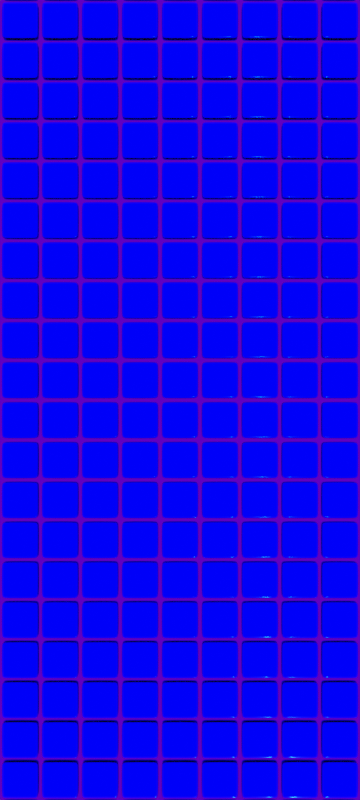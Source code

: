 # Source: Scene_000.blend  (saved by Blender 3.4.6; exported with 4.5.12 LTS)
import bpy
from mathutils import Matrix  # noqa: F401  (used for matrix-valued properties, if any)

bpy.ops.wm.read_factory_settings(use_empty=True)
scene = bpy.context.scene
scene.name = 'Scene'

# ---- collections
col_collection = bpy.data.collections.new('Collection'); scene.collection.children.link(col_collection)

# ---- images (referenced by path relative to the original .blend; pixels are not part of the script)
import os
ASSET_DIR = os.environ.get("B2B_ASSET_DIR", "")  # directory of the original .blend (textures are referenced by path, not embedded)
HERE = os.path.dirname(os.path.abspath(__file__))  # packed textures are extracted next to this script under _unpacked/

def load_image(name, relpath, width, height, colorspace="sRGB"):
    """Load a texture the original file referenced (path relative to the .blend, or extracted next to this script)."""
    p = next((c for c in (os.path.join(HERE, relpath), os.path.join(ASSET_DIR, relpath)) if relpath and os.path.exists(c)), "")
    if p:
        img = bpy.data.images.load(p, check_existing=True)
        img.name = name
    else:  # same state as the original file: an image datablock whose file is absent (Cycles renders it pink)
        img = bpy.data.images.new(name, width, height)
        img.source = "FILE"
        img.filepath = "//" + (relpath or name)
    img.colorspace_settings.name = colorspace
    return img
img_autoshop_01_4k_hdr = load_image('autoshop_01_4k.hdr', 'autoshop_01_4k.hdr', 1024, 1024, 'Linear Rec.709')

# ---- materials (node trees are filled in below, after node groups)
mat_material = bpy.data.materials.new('Material')
mat_material.alpha_threshold = 0.0
mat_material.line_color = (0.0, 0.0, 0.0, 1.0)
mat_floor = bpy.data.materials.new('Floor')

# ---- material node trees
mat_material.use_nodes = True; mat_material.node_tree.nodes.clear()
_N = mat_material.node_tree.nodes; _L = mat_material.node_tree.links
n0 = _N.new('ShaderNodeOutputMaterial'); n0.name = 'Material Output'; n0.location = (300, 300)
n1 = _N.new('ShaderNodeBsdfPrincipled'); n1.name = 'Principled BSDF'; n1.location = (10, 300)
n1.distribution = 'GGX'
n1.subsurface_method = 'BURLEY'
n1.inputs[0].default_value = (0.0, 0.03318, 0.8, 1.0)
n1.inputs[1].default_value = 1.0
n1.inputs[2].default_value = 0.1
n1.inputs[3].default_value = 1.45
n1.inputs[13].default_value = 0.0
n1.inputs[27].default_value = (0.0, 0.0, 0.0, 1.0)
n1.inputs[28].default_value = 1.0
_L.new(n1.outputs[0], n0.inputs[0])
n0.is_active_output = True
mat_floor.use_nodes = True; mat_floor.node_tree.nodes.clear()
_N = mat_floor.node_tree.nodes; _L = mat_floor.node_tree.links
n0 = _N.new('ShaderNodeBsdfPrincipled'); n0.name = 'Principled BSDF'; n0.location = (10, 300)
n0.distribution = 'GGX'
n0.subsurface_method = 'RANDOM_WALK_SKIN'
n0.inputs[0].default_value = (0.01205, 0.0, 0.08701, 1.0)
n0.inputs[1].default_value = 1.0
n0.inputs[2].default_value = 0.1
n0.inputs[3].default_value = 1.45
n0.inputs[13].default_value = 0.0
n0.inputs[27].default_value = (0.0, 0.0, 0.0, 1.0)
n0.inputs[28].default_value = 1.0
n1 = _N.new('ShaderNodeOutputMaterial'); n1.name = 'Material Output'; n1.location = (300, 300)
_L.new(n0.outputs[0], n1.inputs[0])
n1.is_active_output = True

# ---- world
world_world = bpy.data.worlds.new('World'); scene.world = world_world
world_world.use_nodes = True; world_world.node_tree.nodes.clear()
_N = world_world.node_tree.nodes; _L = world_world.node_tree.links
n0 = _N.new('ShaderNodeOutputWorld'); n0.name = 'World Output'; n0.location = (300, 300)
n1 = _N.new('ShaderNodeBackground'); n1.name = 'Background'; n1.location = (10, 300)
n1.inputs[1].default_value = 8.0
n2 = _N.new('ShaderNodeTexEnvironment'); n2.name = 'Environment Texture'; n2.location = (-270, 260)
n2.image = img_autoshop_01_4k_hdr
n3 = _N.new('ShaderNodeMapping'); n3.name = 'Mapping'; n3.location = (-450, 260)
n4 = _N.new('ShaderNodeTexCoord'); n4.name = 'Texture Coordinate'; n4.location = (-630, 260)
_L.new(n1.outputs[0], n0.inputs[0])
_L.new(n2.outputs[0], n1.inputs[0])
_L.new(n3.outputs[0], n2.inputs[0])
_L.new(n4.outputs[0], n3.inputs[0])
n0.is_active_output = True
world_world.color = (0.05088, 0.05088, 0.05088)
world_world.use_sun_shadow = False
world_world.sun_shadow_jitter_overblur = 0.0

# ---- cameras
cam_camera = bpy.data.cameras.new('Camera')
cam_camera.clip_end = 100.0
cam_camera.ortho_scale = 7.314

# ---- lights
light_light = bpy.data.lights.new('Light', 'POINT')
light_light.transmission_factor = 0.0
light_light.energy = 1000.0
light_light.shadow_soft_size = 0.1
light_light.shadow_maximum_resolution = 0.006
light_light.use_absolute_resolution = True

# ---- meshes
me_cube = bpy.data.meshes.new('Cube')
me_cube.from_pydata([(0.5, 0.5, 0.1), (0.5, 0.5, -0.1), (0.5, -0.5, 0.1), (0.5, -0.5, -0.1), (-0.5, 0.5, 0.1), (-0.5, 0.5, -0.1), (-0.5, -0.5, 0.1), (-0.5, -0.5, -0.1)], [], [(0, 4, 6, 2), (3, 2, 6, 7), (7, 6, 4, 5), (5, 1, 3, 7), (1, 0, 2, 3), (5, 4, 0, 1)])
me_cube.polygons.foreach_set('use_smooth', [True] * 6)
_uv = me_cube.uv_layers.new(name='UVMap')
_uv.uv.foreach_set('vector', [0.625, 0.5, 0.875, 0.5, 0.875, 0.75, 0.625, 0.75, 0.375, 0.75, 0.625, 0.75, 0.625, 1.0, 0.375, 1.0, 0.375, 0.0, 0.625, 0.0, 0.625, 0.25, 0.375, 0.25, 0.125, 0.5, 0.375, 0.5, 0.375, 0.75, 0.125, 0.75, 0.375, 0.5, 0.625, 0.5, 0.625, 0.75, 0.375, 0.75, 0.375, 0.25, 0.625, 0.25, 0.625, 0.5, 0.375, 0.5])
me_cube.materials.append(mat_material)
me_cube.use_remesh_preserve_volume = False
me_cube.use_remesh_preserve_attributes = False
me_cube.use_mirror_vertex_groups = False
me_cube.update()
me_plane = bpy.data.meshes.new('Plane')
me_plane.from_pydata([(-1.0, -1.0, 0.0), (1.0, -1.0, 0.0), (-1.0, 1.0, 0.0), (1.0, 1.0, 0.0)], [], [(0, 1, 3, 2)])
_uv = me_plane.uv_layers.new(name='UVMap')
_uv.uv.foreach_set('vector', [0.0, 0.0, 1.0, 0.0, 1.0, 1.0, 0.0, 1.0])
me_plane.materials.append(mat_floor)
me_plane.update()

# ---- objects
ob_tile = bpy.data.objects.new('Tile', me_cube)
ob_light = bpy.data.objects.new('Light', light_light)
ob_camera = bpy.data.objects.new('Camera', cam_camera)
ob_plane = bpy.data.objects.new('Plane', me_plane)

# ---- transforms, parenting, visibility, modifiers, constraints
ob_tile.location = (-9.939, -2.065, 0.0)
ob_tile.lock_rotations_4d = False
ob_tile.empty_display_type = 'ARROWS'
ob_tile.lineart.crease_threshold = 0.0
_m = ob_tile.modifiers.new('Bevel', 'BEVEL')
_m.segments = 3
_m = ob_tile.modifiers.new('Subdivision', 'SUBSURF')
_m.levels = 2
_m.render_levels = 1
_m = ob_tile.modifiers.new('Array', 'ARRAY')
_m.count = 20
_m.relative_offset_displace = (1.1, 0.0, 0.0)
_m = ob_tile.modifiers.new('Array.001', 'ARRAY')
_m.count = 56
_m.relative_offset_displace = (0.0, 1.1, 0.0)
ob_light.location = (4.076, 1.005, 5.904)
ob_light.rotation_euler = (0.6503, 0.05522, 1.866)
ob_light.lock_rotations_4d = False
ob_light.empty_display_type = 'ARROWS'
ob_light.color = (0.0, 0.0, 0.0, 0.0)
ob_light.lineart.crease_threshold = 0.0
ob_camera.location = (-0.06122, 24.83, 30.5)
ob_camera.lock_rotations_4d = False
ob_camera.empty_display_type = 'ARROWS'
ob_camera.color = (0.0, 0.0, 0.0, 0.0)
ob_camera.display_type = 'WIRE'
ob_camera.lineart.crease_threshold = 0.0
ob_plane.location = (0.0, 25.77, -0.1068)
ob_plane.scale = (12.21, 33.89, 59.67)

# ---- collection membership
col_collection.objects.link(ob_tile)
col_collection.objects.link(ob_light)
col_collection.objects.link(ob_camera)
col_collection.objects.link(ob_plane)

# ---- scene / render settings (as saved in the file)
scene.camera = ob_camera
scene.frame_start = 1; scene.frame_end = 250; scene.frame_set(1)
scene.render.engine = 'CYCLES'
scene.render.resolution_x = 1080
scene.render.resolution_y = 2400
scene.render.film_transparent = True
scene.cycles.sampling_pattern = 'TABULATED_SOBOL'
scene.cycles.adaptive_min_samples = 2048
scene.cycles.use_light_tree = False
scene.view_settings.look = 'High Contrast'
scene.view_settings.view_transform = 'Filmic'
bpy.context.view_layer.update()
